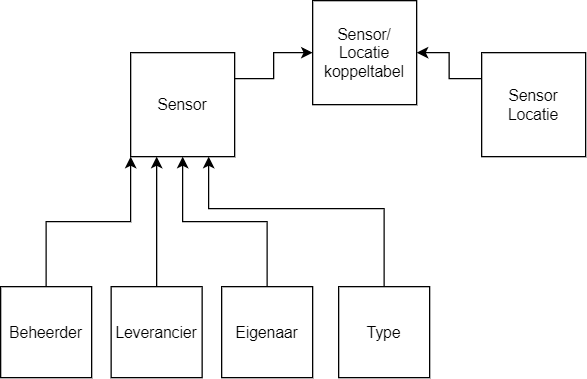

The diagram above was exported from draw.io. Its source (the exported page's mxGraphModel, read from the mxfile embedded in the PNG):
<mxGraphModel dx="868" dy="482" grid="1" gridSize="10" guides="1" tooltips="1" connect="1" arrows="1" fold="1" page="1" pageScale="1" pageWidth="827" pageHeight="1169" math="0" shadow="0">
  <root>
    <mxCell id="0" />
    <mxCell id="1" parent="0" />
    <mxCell id="Q07f35QvG13oCR0cl2FP-8" style="edgeStyle=orthogonalEdgeStyle;rounded=0;orthogonalLoop=1;jettySize=auto;html=1;exitX=0;exitY=1;exitDx=0;exitDy=0;entryX=0.5;entryY=0;entryDx=0;entryDy=0;endArrow=none;endFill=0;startArrow=classic;startFill=1;" edge="1" parent="1" source="Q07f35QvG13oCR0cl2FP-1" target="Q07f35QvG13oCR0cl2FP-4">
      <mxGeometry relative="1" as="geometry" />
    </mxCell>
    <mxCell id="Q07f35QvG13oCR0cl2FP-12" style="edgeStyle=orthogonalEdgeStyle;rounded=0;orthogonalLoop=1;jettySize=auto;html=1;exitX=1;exitY=0.25;exitDx=0;exitDy=0;entryX=0;entryY=0.5;entryDx=0;entryDy=0;endArrow=classic;endFill=1;" edge="1" parent="1" source="Q07f35QvG13oCR0cl2FP-1" target="Q07f35QvG13oCR0cl2FP-3">
      <mxGeometry relative="1" as="geometry" />
    </mxCell>
    <mxCell id="Q07f35QvG13oCR0cl2FP-1" value="Sensor" style="whiteSpace=wrap;html=1;aspect=fixed;" vertex="1" parent="1">
      <mxGeometry x="110" y="50" width="80" height="80" as="geometry" />
    </mxCell>
    <mxCell id="Q07f35QvG13oCR0cl2FP-13" style="edgeStyle=orthogonalEdgeStyle;rounded=0;orthogonalLoop=1;jettySize=auto;html=1;exitX=0;exitY=0.25;exitDx=0;exitDy=0;entryX=1;entryY=0.5;entryDx=0;entryDy=0;endArrow=classic;endFill=1;" edge="1" parent="1" source="Q07f35QvG13oCR0cl2FP-2" target="Q07f35QvG13oCR0cl2FP-3">
      <mxGeometry relative="1" as="geometry" />
    </mxCell>
    <mxCell id="Q07f35QvG13oCR0cl2FP-2" value="Sensor Locatie" style="whiteSpace=wrap;html=1;aspect=fixed;" vertex="1" parent="1">
      <mxGeometry x="380" y="50" width="80" height="80" as="geometry" />
    </mxCell>
    <mxCell id="Q07f35QvG13oCR0cl2FP-3" value="Sensor/ Locatie koppeltabel" style="whiteSpace=wrap;html=1;aspect=fixed;" vertex="1" parent="1">
      <mxGeometry x="250" y="10" width="80" height="80" as="geometry" />
    </mxCell>
    <mxCell id="Q07f35QvG13oCR0cl2FP-4" value="Beheerder" style="whiteSpace=wrap;html=1;aspect=fixed;" vertex="1" parent="1">
      <mxGeometry x="10" y="230" width="70" height="70" as="geometry" />
    </mxCell>
    <mxCell id="Q07f35QvG13oCR0cl2FP-9" style="edgeStyle=orthogonalEdgeStyle;rounded=0;orthogonalLoop=1;jettySize=auto;html=1;exitX=0.5;exitY=0;exitDx=0;exitDy=0;entryX=0.25;entryY=1;entryDx=0;entryDy=0;endArrow=classic;endFill=1;startArrow=none;startFill=0;" edge="1" parent="1" source="Q07f35QvG13oCR0cl2FP-5" target="Q07f35QvG13oCR0cl2FP-1">
      <mxGeometry relative="1" as="geometry" />
    </mxCell>
    <mxCell id="Q07f35QvG13oCR0cl2FP-5" value="Leverancier" style="whiteSpace=wrap;html=1;aspect=fixed;" vertex="1" parent="1">
      <mxGeometry x="95" y="230" width="70" height="70" as="geometry" />
    </mxCell>
    <mxCell id="Q07f35QvG13oCR0cl2FP-10" style="edgeStyle=orthogonalEdgeStyle;rounded=0;orthogonalLoop=1;jettySize=auto;html=1;exitX=0.5;exitY=0;exitDx=0;exitDy=0;entryX=0.5;entryY=1;entryDx=0;entryDy=0;endArrow=classic;endFill=1;" edge="1" parent="1" source="Q07f35QvG13oCR0cl2FP-6" target="Q07f35QvG13oCR0cl2FP-1">
      <mxGeometry relative="1" as="geometry">
        <Array as="points">
          <mxPoint x="215" y="180" />
          <mxPoint x="150" y="180" />
        </Array>
      </mxGeometry>
    </mxCell>
    <mxCell id="Q07f35QvG13oCR0cl2FP-6" value="Eigenaar" style="whiteSpace=wrap;html=1;aspect=fixed;" vertex="1" parent="1">
      <mxGeometry x="180" y="230" width="70" height="70" as="geometry" />
    </mxCell>
    <mxCell id="Q07f35QvG13oCR0cl2FP-11" style="edgeStyle=orthogonalEdgeStyle;rounded=0;orthogonalLoop=1;jettySize=auto;html=1;exitX=0.5;exitY=0;exitDx=0;exitDy=0;entryX=0.75;entryY=1;entryDx=0;entryDy=0;endArrow=classic;endFill=1;" edge="1" parent="1" source="Q07f35QvG13oCR0cl2FP-7" target="Q07f35QvG13oCR0cl2FP-1">
      <mxGeometry relative="1" as="geometry">
        <Array as="points">
          <mxPoint x="305" y="170" />
          <mxPoint x="170" y="170" />
        </Array>
      </mxGeometry>
    </mxCell>
    <mxCell id="Q07f35QvG13oCR0cl2FP-7" value="Type" style="whiteSpace=wrap;html=1;aspect=fixed;" vertex="1" parent="1">
      <mxGeometry x="270" y="230" width="70" height="70" as="geometry" />
    </mxCell>
  </root>
</mxGraphModel>